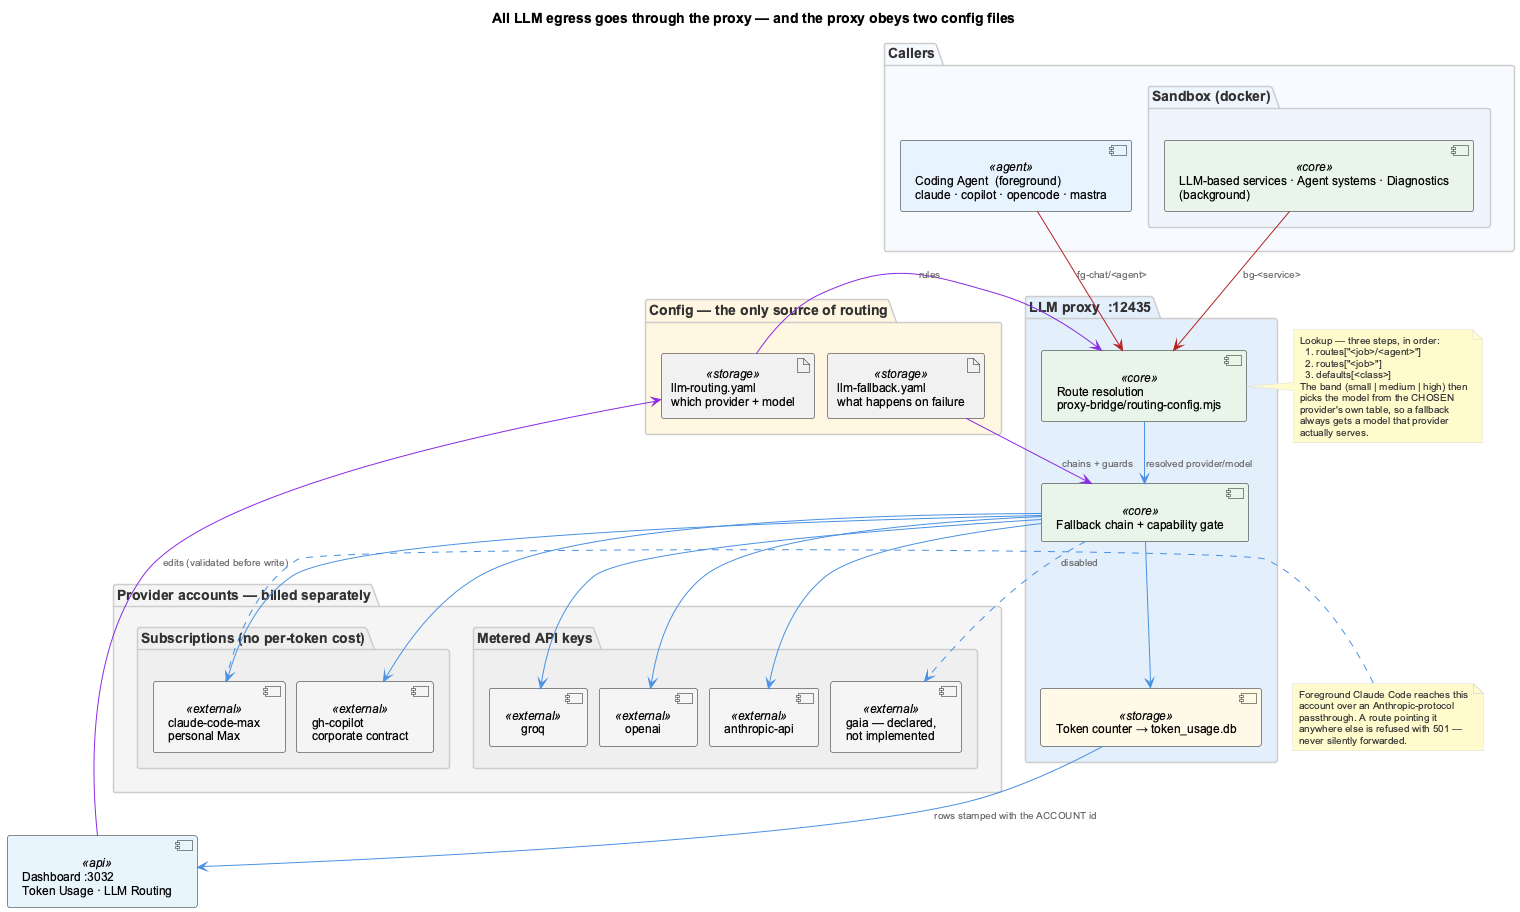

The diagram above was rendered by PlantUML. Its source (embedded in the PNG):
@startuml llm-routing-architecture
!include _standard-style.puml

' Every LLM call from coding — foreground conversation and background cognitive
' services alike — transits the llm-proxy, which decides where it goes from two
' YAML files. See docs/architecture/llm-routing.md.

title All LLM egress goes through the proxy — and the proxy obeys two config files

top to bottom direction
skinparam nodesep 12
skinparam ranksep 28

package "Callers" #F7FAFF {
  component "Coding Agent  (foreground)\nclaude · copilot · opencode · mastra" as agent <<agent>>
  package "Sandbox (docker)" #EEF4FC {
    component "LLM-based services · Agent systems · Diagnostics\n(background)" as bgsvc <<core>>
  }
}

package "LLM proxy  :12435" #E3EEFB {
  component "Route resolution\nproxy-bridge/routing-config.mjs" as router <<core>>
  component "Fallback chain + capability gate" as chain <<core>>
  component "Token counter → token_usage.db" as counter <<storage>>
}

package "Config — the only source of routing" #FFF6E0 {
  artifact "llm-routing.yaml\nwhich provider + model" as cfgroute <<storage>>
  artifact "llm-fallback.yaml\nwhat happens on failure" as cfgfall <<storage>>
}

package "Provider accounts — billed separately" #F5F5F5 {
  package "Subscriptions (no per-token cost)" #EFEFEF {
    component "gh-copilot\ncorporate contract" as copilot <<external>>
    component "claude-code-max\npersonal Max" as maxsub <<external>>
  }
  package "Metered API keys" #EFEFEF {
    component "groq" as groq <<external>>
    component "openai" as openai <<external>>
    component "anthropic-api" as anthapi <<external>>
    component "gaia — declared,\nnot implemented" as gaia <<external>>
  }
}

component "Dashboard :3032\nToken Usage · LLM Routing" as dash <<api>>

' ── Request path ────────────────────────────────────────────────────────────
agent  -[#B22222]->  router : fg-chat/<agent>
bgsvc  -[#B22222]->  router : bg-<service>

' ── Config drives it ────────────────────────────────────────────────────────
cfgroute -[#8A2BE2]-> router  : rules
cfgfall  -[#8A2BE2]-> chain   : chains + guards

router --> chain  : resolved provider/model
chain  --> counter

' ── Egress. There is no path from a caller straight to a provider: that is the
'    property the design guarantees, not a convention to remember. ───────────
chain --> copilot
chain --> maxsub
chain --> groq
chain --> openai
chain --> anthapi
chain ..> gaia : disabled

counter --> dash : rows stamped with the ACCOUNT id
dash -[#8A2BE2]-> cfgroute : edits (validated before write)

note right of router
  Lookup — three steps, in order:
    1. routes["<job>/<agent>"]
    2. routes["<job>"]
    3. defaults[<class>]
  The band (small | medium | high) then
  picks the model from the CHOSEN
  provider's own table, so a fallback
  always gets a model that provider
  actually serves.
end note

note right of maxsub
  Foreground Claude Code reaches this
  account over an Anthropic-protocol
  passthrough. A route pointing it
  anywhere else is refused with 501 —
  never silently forwarded.
end note

@enduml